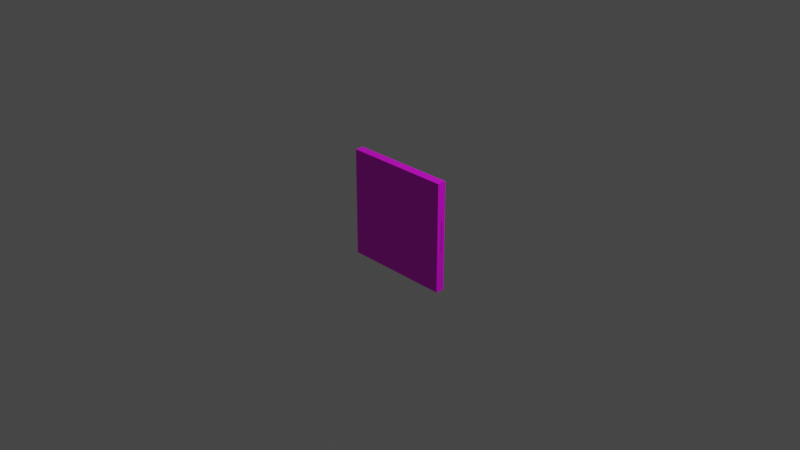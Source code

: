 # Source: juegoasteroids.blend  (saved by Blender 3.3.6; exported with 4.5.12 LTS)
import bpy
from mathutils import Matrix  # noqa: F401  (used for matrix-valued properties, if any)

bpy.ops.wm.read_factory_settings(use_empty=True)
scene = bpy.context.scene
scene.name = 'Scene'

# ---- collections
col_collection = bpy.data.collections.new('Collection'); scene.collection.children.link(col_collection)

# ---- images (referenced by path relative to the original .blend; pixels are not part of the script)
import os
ASSET_DIR = os.environ.get("B2B_ASSET_DIR", "")  # directory of the original .blend (textures are referenced by path, not embedded)
HERE = os.path.dirname(os.path.abspath(__file__))  # packed textures are extracted next to this script under _unpacked/

def load_image(name, relpath, width, height, colorspace="sRGB"):
    """Load a texture the original file referenced (path relative to the .blend, or extracted next to this script)."""
    p = next((c for c in (os.path.join(HERE, relpath), os.path.join(ASSET_DIR, relpath)) if relpath and os.path.exists(c)), "")
    if p:
        img = bpy.data.images.load(p, check_existing=True)
        img.name = name
    else:  # same state as the original file: an image datablock whose file is absent (Cycles renders it pink)
        img = bpy.data.images.new(name, width, height)
        img.source = "FILE"
        img.filepath = "//" + (relpath or name)
    img.colorspace_settings.name = colorspace
    return img
img_texturaasteroids_png = load_image('texturaasteroids.png', 'texturaasteroids.png', 1024, 1024, 'sRGB')

# ---- materials (node trees are filled in below, after node groups)
mat_material = bpy.data.materials.new('Material')
mat_material.use_transparent_shadow = False

# ---- material node trees
mat_material.use_nodes = True; mat_material.node_tree.nodes.clear()
_N = mat_material.node_tree.nodes; _L = mat_material.node_tree.links
n0 = _N.new('ShaderNodeBsdfPrincipled'); n0.name = 'Principled BSDF'; n0.location = (10, 300)
n0.distribution = 'GGX'
n0.subsurface_method = 'RANDOM_WALK_SKIN'
n0.inputs[3].default_value = 1.45
n0.inputs[27].default_value = (0.0, 0.0, 0.0, 1.0)
n0.inputs[28].default_value = 1.0
n1 = _N.new('ShaderNodeOutputMaterial'); n1.name = 'Material Output'; n1.location = (300, 300)
n2 = _N.new('ShaderNodeTexImage'); n2.name = 'Image Texture'; n2.location = (-280, 280)
n2.image = img_texturaasteroids_png
_L.new(n0.outputs[0], n1.inputs[0])
_L.new(n2.outputs[0], n0.inputs[0])
n1.is_active_output = True

# ---- world
world_world = bpy.data.worlds.new('World'); scene.world = world_world
world_world.use_nodes = True; world_world.node_tree.nodes.clear()
_N = world_world.node_tree.nodes; _L = world_world.node_tree.links
n0 = _N.new('ShaderNodeOutputWorld'); n0.name = 'World Output'; n0.location = (300, 300)
n1 = _N.new('ShaderNodeBackground'); n1.name = 'Background'; n1.location = (10, 300)
n1.inputs[0].default_value = (0.05088, 0.05088, 0.05088, 1.0)
_L.new(n1.outputs[0], n0.inputs[0])
n0.is_active_output = True
world_world.color = (0.05088, 0.05088, 0.05088)
world_world.use_sun_shadow = False
world_world.sun_shadow_jitter_overblur = 0.0

# ---- cameras
cam_camera = bpy.data.cameras.new('Camera')
cam_camera.clip_end = 100.0
cam_camera.ortho_scale = 7.314

# ---- lights
light_light = bpy.data.lights.new('Light', 'POINT')
light_light.transmission_factor = 0.0
light_light.energy = 1000.0
light_light.shadow_soft_size = 0.1
light_light.shadow_maximum_resolution = 0.006
light_light.use_absolute_resolution = True

# ---- meshes
me_cube_001 = bpy.data.meshes.new('Cube.001')
me_cube_001.from_pydata([(-0.1, -0.1, -0.1), (-0.1, -0.1, 0.1), (-0.1, 0.1, -0.1), (-0.1, 0.1, 0.1), (0.1, -0.1, -0.1), (0.1, -0.1, 0.1), (0.1, 0.1, -0.1), (0.1, 0.1, 0.1), (-0.1, -0.005348, -0.1), (-0.1, 0.02996, -0.1), (-0.1, 0.02996, 0.1), (-0.1, -0.005348, 0.1), (0.1, 0.02996, -0.1), (0.1, -0.005348, -0.1), (0.1, -0.005348, 0.1), (0.1, 0.02996, 0.1), (-0.1, -0.1, -0.03712), (-0.1, -0.1, 0.03712), (-0.1, 0.1, 0.03712), (-0.1, 0.1, -0.03712), (0.1, 0.1, -0.03712), (0.1, 0.1, 0.03712), (0.1, -0.1, 0.03712), (0.1, -0.1, -0.03712), (0.1, 0.002207, 0.02956), (0.1, 0.002207, -0.02956), (0.1, 0.02241, -0.02956), (0.1, 0.02241, 0.02956), (0.1, -0.005348, 0.03712), (0.1, -0.005348, -0.03712), (0.1, 0.02996, -0.03712), (0.1, 0.02996, 0.03712), (0.09517, 0.002207, 0.02956), (0.09517, 0.002207, -0.02956), (0.09517, 0.02241, -0.02956), (0.09517, 0.02241, 0.02956)], [], [(7, 3, 10, 11, 1, 5, 14, 15), (6, 20, 30, 29, 23, 4, 13, 12), (28, 31, 21, 7, 15, 14, 5, 22), (13, 4, 0, 8, 9, 2, 6, 12), (25, 26, 34, 33), (28, 22, 23, 29), (21, 31, 30, 20), (25, 24, 28, 29), (26, 25, 29, 30), (27, 26, 30, 31), (24, 27, 31, 28), (33, 34, 35, 32), (26, 27, 35, 34), (24, 25, 33, 32), (27, 24, 32, 35), (4, 23, 22, 5, 1, 17, 16, 0), (2, 19, 18, 3, 7, 21, 20, 6), (10, 3, 18, 19, 2, 9, 8, 0, 16, 17, 1, 11)])
_uv = me_cube_001.uv_layers.new(name='UVMap')
_uv.uv.foreach_set('vector', [0.5, 0.0, 1.0, 3.725e-08, 1.0, 0.1751, 1.0, 0.2634, 1.0, 0.5, 0.5, 0.5, 0.5, 0.2634, 0.5, 0.1751, 0.5, 3.725e-08, 0.5, 0.1572, 0.3249, 0.1572, 0.2366, 0.1572, 1.49e-08, 0.1572, 3.725e-08, 0.0, 0.2366, 1.49e-08, 0.3249, 1.49e-08, 0.2366, 0.3428, 0.3249, 0.3428, 0.5, 0.3428, 0.5, 0.5, 0.3249, 0.5, 0.2366, 0.5, 0.0, 0.5, 1.49e-08, 0.3428, 0.6667, 0.1756, 0.6667, 0.3333, 0.3333, 0.3333, 0.3333, 0.1756, 0.3333, 0.1167, 0.3333, 0.0, 0.6667, 2.235e-08, 0.6667, 0.1167, 0.5121, 0.5505, 0.5121, 0.5, 0.5241, 0.5, 0.5241, 0.5505, 0.2366, 0.3428, 1.49e-08, 0.3428, 1.49e-08, 0.1572, 0.2366, 0.1572, 0.5, 0.3428, 0.3249, 0.3428, 0.3249, 0.1572, 0.5, 0.1572, 0.2555, 0.1761, 0.2555, 0.3239, 0.2366, 0.3428, 0.2366, 0.1572, 0.306, 0.1761, 0.2555, 0.1761, 0.2366, 0.1572, 0.3249, 0.1572, 0.306, 0.3239, 0.306, 0.1761, 0.3249, 0.1572, 0.3249, 0.3428, 0.2555, 0.3239, 0.306, 0.3239, 0.3249, 0.3428, 0.2366, 0.3428, 0.6667, 0.3333, 0.7003, 0.3333, 0.7003, 0.4319, 0.6667, 0.4319, 0.5121, 0.5, 0.5121, 0.6478, 0.5, 0.6478, 0.5, 0.5, 0.6667, 0.629, 0.6667, 0.5304, 0.6747, 0.5304, 0.6747, 0.629, 0.6747, 0.629, 0.6747, 0.6626, 0.6667, 0.6626, 0.6667, 0.629, 0.5, 0.5, 0.5, 0.6572, 0.5, 0.8428, 0.5, 1.0, 0.0, 1.0, 1.49e-08, 0.8428, 1.49e-08, 0.6572, 3.725e-08, 0.5, 0.6667, 0.3333, 0.6667, 0.4381, 0.6667, 0.5619, 0.6667, 0.6667, 0.3333, 0.6667, 0.3333, 0.5619, 0.3333, 0.4381, 0.3333, 0.3333, 0.7834, 0.3333, 0.6667, 0.3333, 0.6667, 0.2285, 0.6667, 0.1048, 0.6667, 0.0, 0.7834, 1.49e-08, 0.8422, 1.49e-08, 1.0, 2.235e-08, 1.0, 0.1048, 1.0, 0.2285, 1.0, 0.3333, 0.8422, 0.3333])
me_cube_001.materials.append(mat_material)
me_cube_001.update()

# ---- objects
ob_light = bpy.data.objects.new('Light', light_light)
ob_camera = bpy.data.objects.new('Camera', cam_camera)
ob_cube = bpy.data.objects.new('Cube', me_cube_001)

# ---- transforms, parenting, visibility, modifiers, constraints
ob_light.location = (4.076, 1.005, 5.904)
ob_light.rotation_euler = (0.6503, 0.05522, 1.866)
ob_light.lock_rotations_4d = False
ob_light.empty_display_type = 'ARROWS'
ob_light.color = (0.0, 0.0, 0.0, 0.0)
ob_light.lineart.crease_threshold = 0.0
ob_camera.location = (7.359, -6.926, 4.958)
ob_camera.rotation_euler = (1.109, 0.0, 0.8149)
ob_camera.lock_rotations_4d = False
ob_camera.empty_display_type = 'ARROWS'
ob_camera.color = (0.0, 0.0, 0.0, 0.0)
ob_camera.display_type = 'WIRE'
ob_camera.lineart.crease_threshold = 0.0
ob_cube.location = (0.0, 0.0, 0.0)
ob_cube.scale = (5.947, 0.4758, 5.947)

# ---- collection membership
col_collection.objects.link(ob_light)
col_collection.objects.link(ob_camera)
col_collection.objects.link(ob_cube)

# ---- scene / render settings (as saved in the file)
scene.camera = ob_camera
scene.frame_start = 1; scene.frame_end = 250; scene.frame_set(1)
scene.render.engine = 'BLENDER_EEVEE_NEXT'
scene.cycles.sampling_pattern = 'TABULATED_SOBOL'
scene.cycles.use_light_tree = False
scene.view_settings.view_transform = 'Filmic'
bpy.context.view_layer.update()
